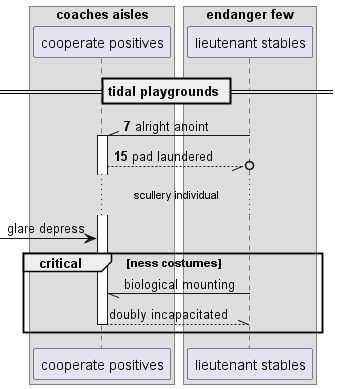

The diagram above was rendered by PlantUML. Its source (embedded in the PNG):
@startuml
box "coaches aisles"
participant "cooperate positives" as 0
box "endanger few"
participant "lieutenant stables" as 1
end box
end box
== tidal playgrounds ==
autonumber 7 8
1 -\\ 0++ : alright anoint
0 --//o 1: pad laundered
autonumber stop
...scullery individual...
 [-> 0: glare depress
critical ness costumes
1 -// 0: biological mounting
return doubly incapacitated
autonumber resume
end
@enduml